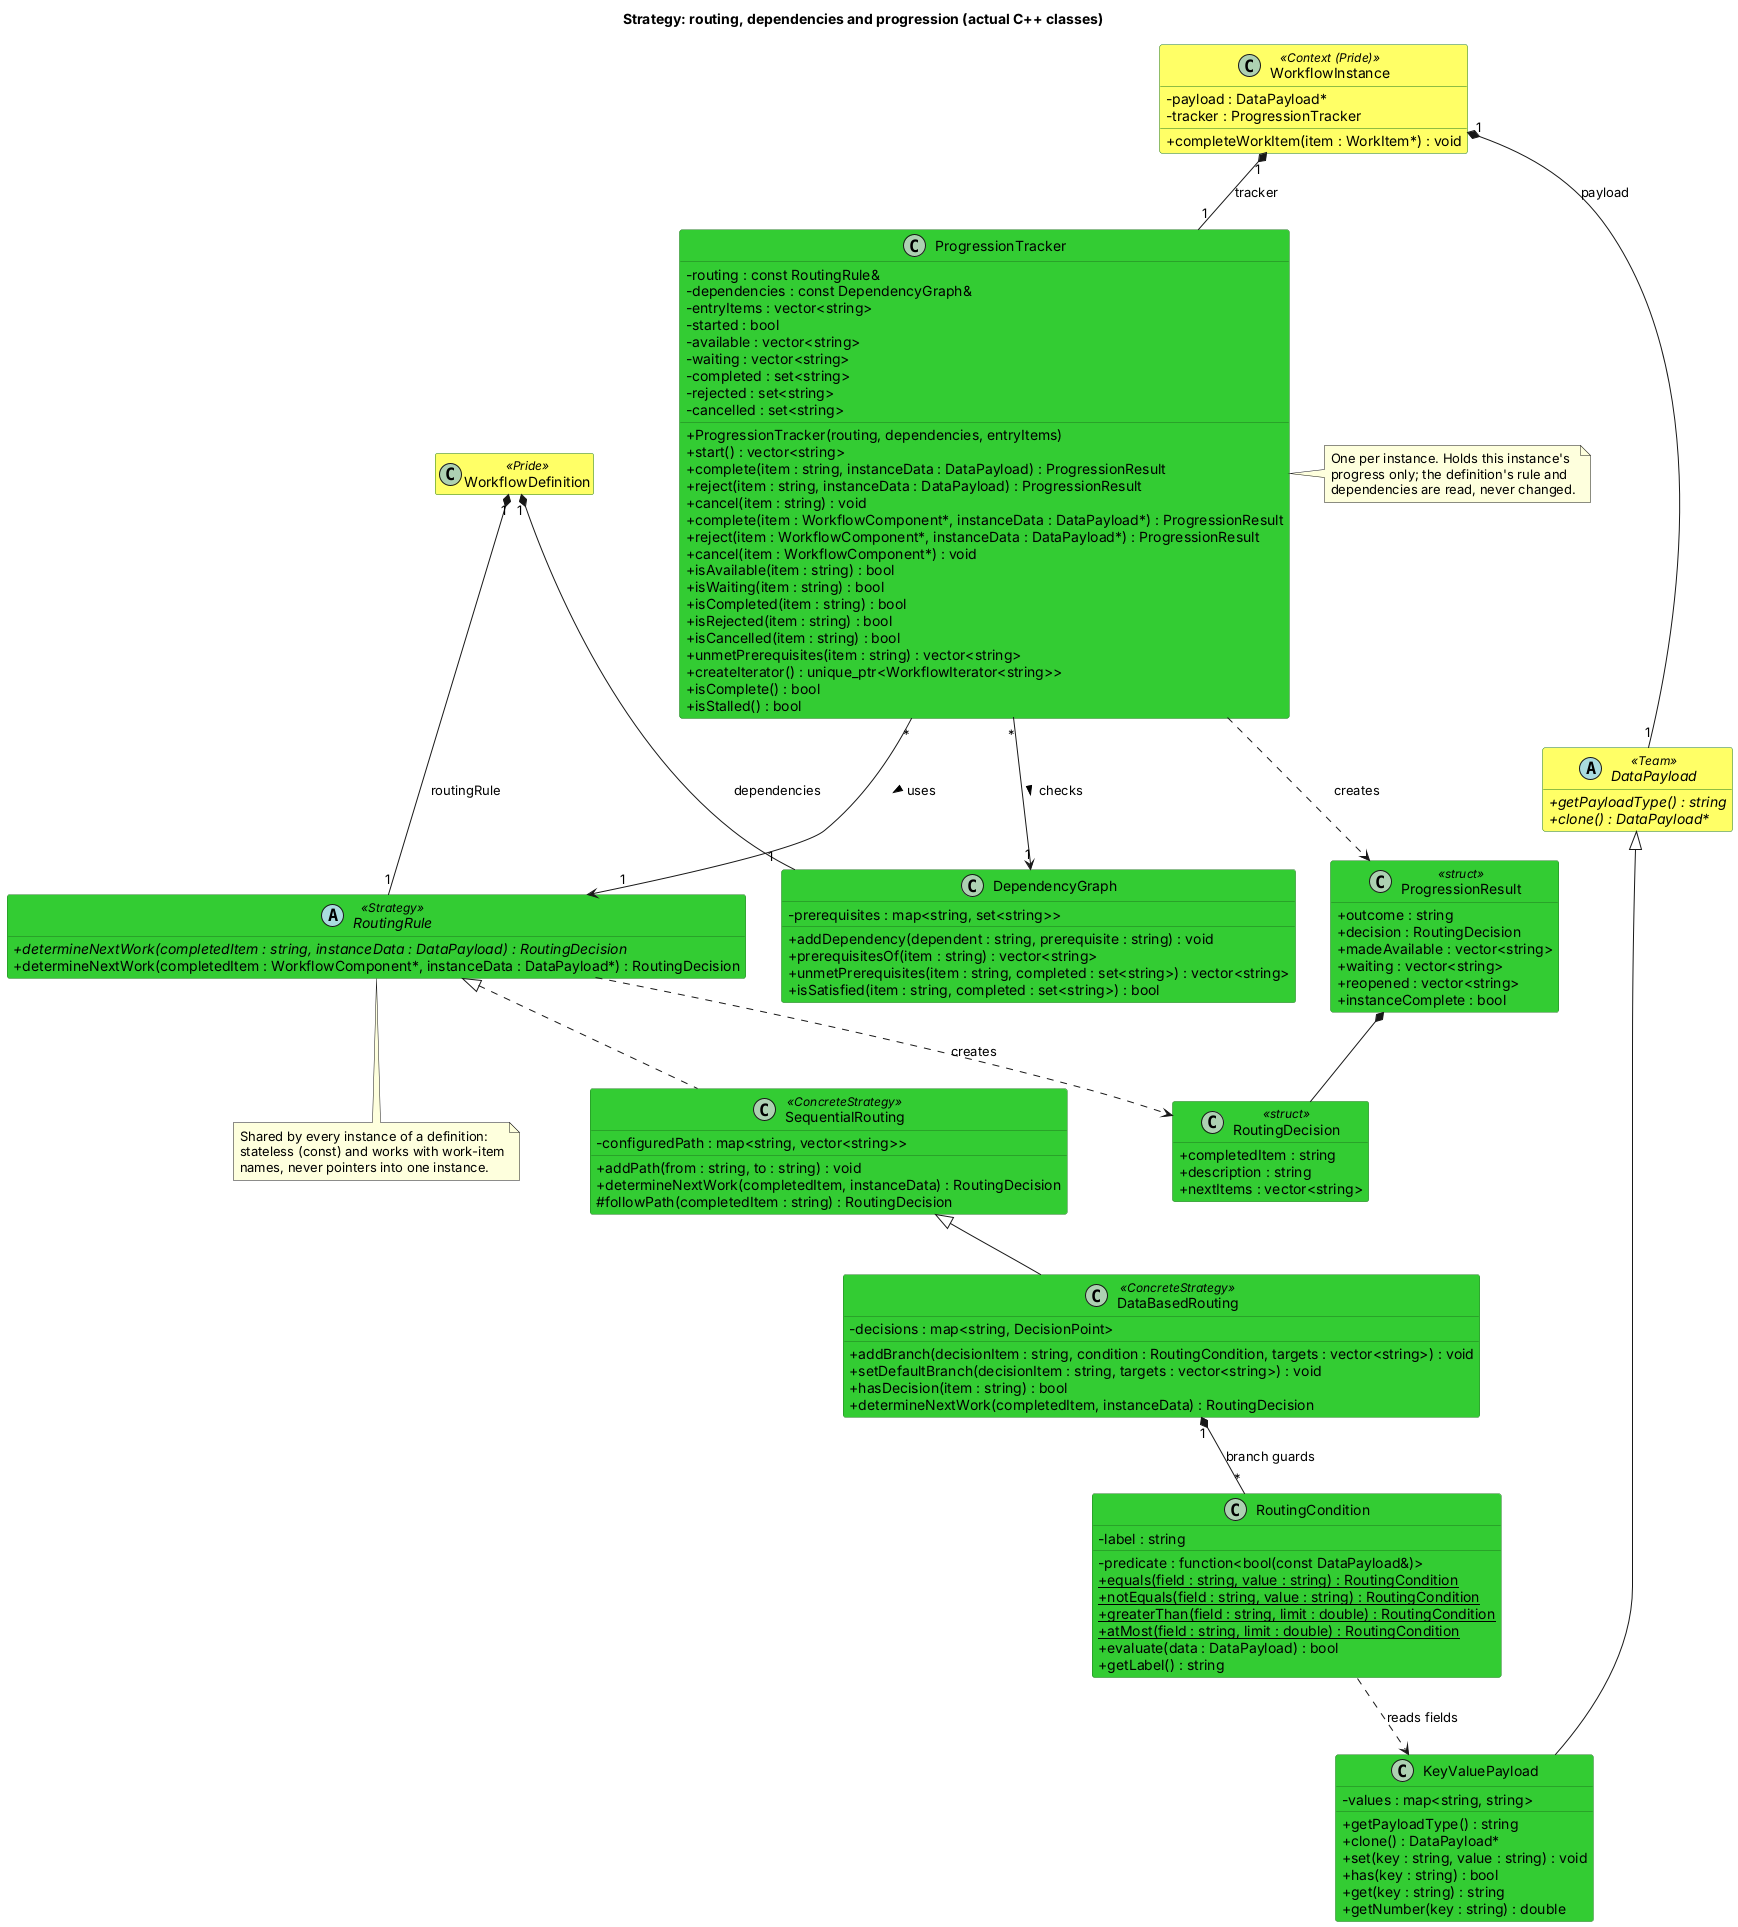

The diagram above was rendered by PlantUML. Its source (embedded in the PNG):
@startuml PatternClassDiagram_Strategy_Routing
' Pattern class diagram: Strategy (routing) with dependencies and progression.
' Owner: Envy. Every class and operation here exists in code/routing, code/progression and code/data.
skinparam defaultFontName Arial
skinparam classAttributeIconSize 0
skinparam class {
  BackgroundColor #33CC33
  BorderColor #1E7A1E
}
hide empty members
title Strategy: routing, dependencies and progression (actual C++ classes)

class WorkflowInstance <<Context (Pride)>> #FFFF66 {
  -payload : DataPayload*
  -tracker : ProgressionTracker
  +completeWorkItem(item : WorkItem*) : void
}

class ProgressionTracker {
  -routing : const RoutingRule&
  -dependencies : const DependencyGraph&
  -entryItems : vector<string>
  -started : bool
  -available : vector<string>
  -waiting : vector<string>
  -completed : set<string>
  -rejected : set<string>
  -cancelled : set<string>
  +ProgressionTracker(routing, dependencies, entryItems)
  +start() : vector<string>
  +complete(item : string, instanceData : DataPayload) : ProgressionResult
  +reject(item : string, instanceData : DataPayload) : ProgressionResult
  +cancel(item : string) : void
  +complete(item : WorkflowComponent*, instanceData : DataPayload*) : ProgressionResult
  +reject(item : WorkflowComponent*, instanceData : DataPayload*) : ProgressionResult
  +cancel(item : WorkflowComponent*) : void
  +isAvailable(item : string) : bool
  +isWaiting(item : string) : bool
  +isCompleted(item : string) : bool
  +isRejected(item : string) : bool
  +isCancelled(item : string) : bool
  +unmetPrerequisites(item : string) : vector<string>
  +createIterator() : unique_ptr<WorkflowIterator<string>>
  +isComplete() : bool
  +isStalled() : bool
}

abstract class RoutingRule <<Strategy>> {
  +{abstract} determineNextWork(completedItem : string, instanceData : DataPayload) : RoutingDecision
  +determineNextWork(completedItem : WorkflowComponent*, instanceData : DataPayload*) : RoutingDecision
}

class SequentialRouting <<ConcreteStrategy>> {
  -configuredPath : map<string, vector<string>>
  +addPath(from : string, to : string) : void
  +determineNextWork(completedItem, instanceData) : RoutingDecision
  #followPath(completedItem : string) : RoutingDecision
}

class DataBasedRouting <<ConcreteStrategy>> {
  -decisions : map<string, DecisionPoint>
  +addBranch(decisionItem : string, condition : RoutingCondition, targets : vector<string>) : void
  +setDefaultBranch(decisionItem : string, targets : vector<string>) : void
  +hasDecision(item : string) : bool
  +determineNextWork(completedItem, instanceData) : RoutingDecision
}

class RoutingCondition {
  -label : string
  -predicate : function<bool(const DataPayload&)>
  +{static} equals(field : string, value : string) : RoutingCondition
  +{static} notEquals(field : string, value : string) : RoutingCondition
  +{static} greaterThan(field : string, limit : double) : RoutingCondition
  +{static} atMost(field : string, limit : double) : RoutingCondition
  +evaluate(data : DataPayload) : bool
  +getLabel() : string
}

class DependencyGraph {
  -prerequisites : map<string, set<string>>
  +addDependency(dependent : string, prerequisite : string) : void
  +prerequisitesOf(item : string) : vector<string>
  +unmetPrerequisites(item : string, completed : set<string>) : vector<string>
  +isSatisfied(item : string, completed : set<string>) : bool
}

abstract class DataPayload <<Team>> #FFFF66 {
  +{abstract} getPayloadType() : string
  +{abstract} clone() : DataPayload*
}

class KeyValuePayload {
  -values : map<string, string>
  +getPayloadType() : string
  +clone() : DataPayload*
  +set(key : string, value : string) : void
  +has(key : string) : bool
  +get(key : string) : string
  +getNumber(key : string) : double
}

class RoutingDecision <<struct>> {
  +completedItem : string
  +description : string
  +nextItems : vector<string>
}

class ProgressionResult <<struct>> {
  +outcome : string
  +decision : RoutingDecision
  +madeAvailable : vector<string>
  +waiting : vector<string>
  +reopened : vector<string>
  +instanceComplete : bool
}

class WorkflowDefinition <<Pride>> #FFFF66 {
}

WorkflowDefinition "1" *-- "1" RoutingRule : routingRule
WorkflowDefinition "1" *-- "1" DependencyGraph : dependencies
WorkflowInstance "1" *-- "1" ProgressionTracker : tracker
WorkflowInstance "1" *-- "1" DataPayload : payload
ProgressionTracker "*" --> "1" RoutingRule : uses >
ProgressionTracker "*" --> "1" DependencyGraph : checks >
RoutingRule <|.. SequentialRouting
SequentialRouting <|-- DataBasedRouting
DataBasedRouting "1" *-- "*" RoutingCondition : branch guards
RoutingRule ..> RoutingDecision : creates
ProgressionTracker ..> ProgressionResult : creates
ProgressionResult *-- RoutingDecision
DataPayload <|-- KeyValuePayload
RoutingCondition ..> KeyValuePayload : reads fields

note bottom of RoutingRule
  Shared by every instance of a definition:
  stateless (const) and works with work-item
  names, never pointers into one instance.
end note
note right of ProgressionTracker
  One per instance. Holds this instance's
  progress only; the definition's rule and
  dependencies are read, never changed.
end note
@enduml